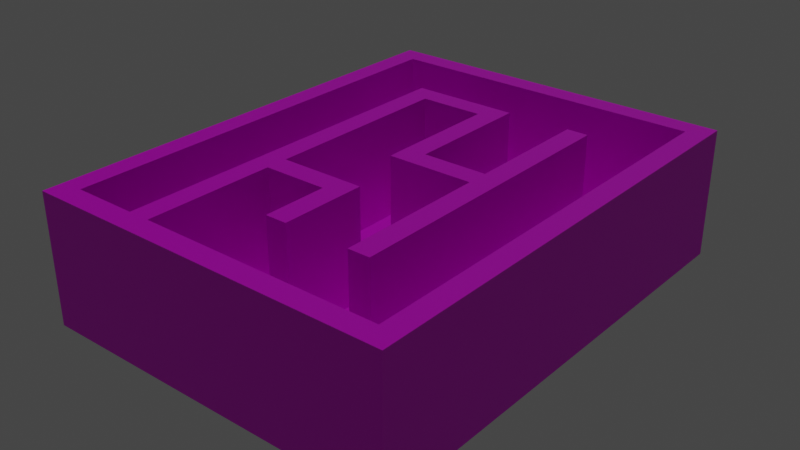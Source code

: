 # Source: Maze_1rst_Floor_v3.blend  (saved by Blender 2.82.7; exported with 4.5.12 LTS)
import bpy
from mathutils import Matrix  # noqa: F401  (used for matrix-valued properties, if any)

bpy.ops.wm.read_factory_settings(use_empty=True)
scene = bpy.context.scene
scene.name = 'Scene'

# ---- collections
col_collection = bpy.data.collections.new('Collection'); scene.collection.children.link(col_collection)

# ---- images (referenced by path relative to the original .blend; pixels are not part of the script)
import os
ASSET_DIR = os.environ.get("B2B_ASSET_DIR", "")  # directory of the original .blend (textures are referenced by path, not embedded)
HERE = os.path.dirname(os.path.abspath(__file__))  # packed textures are extracted next to this script under _unpacked/

def load_image(name, relpath, width, height, colorspace="sRGB"):
    """Load a texture the original file referenced (path relative to the .blend, or extracted next to this script)."""
    p = next((c for c in (os.path.join(HERE, relpath), os.path.join(ASSET_DIR, relpath)) if relpath and os.path.exists(c)), "")
    if p:
        img = bpy.data.images.load(p, check_existing=True)
        img.name = name
    else:  # same state as the original file: an image datablock whose file is absent (Cycles renders it pink)
        img = bpy.data.images.new(name, width, height)
        img.source = "FILE"
        img.filepath = "//" + (relpath or name)
    img.colorspace_settings.name = colorspace
    return img
img_stone_wall_jpg = load_image('Stone wall.jpg', 'Stone wall.jpg', 1024, 1024, 'sRGB')
img_stone_floor_normalp_jpg = load_image('Stone floor NORMALp.jpg', 'Stone floor NORMALp.jpg', 1024, 1024, 'sRGB')
img_stone_floor_jpg = load_image('Stone floor.jpg', 'Stone floor.jpg', 1024, 1024, 'sRGB')
img_ceiling_jpg = load_image('Ceiling.JPG', 'Ceiling.JPG', 1024, 1024, 'sRGB')

# ---- materials (node trees are filled in below, after node groups)
mat_stone_wall = bpy.data.materials.new('Stone wall')
mat_stone_wall.alpha_threshold = 0.0
mat_stone_wall.use_transparent_shadow = False
mat_stone_wall.line_color = (0.0, 0.0, 0.0, 1.0)
mat_stone_floor = bpy.data.materials.new('Stone floor')
mat_stone_floor.use_transparent_shadow = False
mat_ceiling = bpy.data.materials.new('Ceiling')
mat_ceiling.use_transparent_shadow = False

# ---- material node trees
mat_stone_wall.use_nodes = True; mat_stone_wall.node_tree.nodes.clear()
_N = mat_stone_wall.node_tree.nodes; _L = mat_stone_wall.node_tree.links
n0 = _N.new('ShaderNodeOutputMaterial'); n0.name = 'Material Output'; n0.location = (300, 300)
n1 = _N.new('ShaderNodeBsdfPrincipled'); n1.name = 'Principled BSDF'; n1.location = (10, 300)
n1.distribution = 'GGX'
n1.subsurface_method = 'BURLEY'
n1.inputs[2].default_value = 0.4
n1.inputs[3].default_value = 1.45
n1.inputs[27].default_value = (0.0, 0.0, 0.0, 1.0)
n1.inputs[28].default_value = 1.0
n2 = _N.new('ShaderNodeTexImage'); n2.name = 'Image Texture'; n2.location = (-280, 280)
n2.image = img_stone_wall_jpg
n3 = _N.new('ShaderNodeNormalMap'); n3.name = 'Normal Map'; n3.location = (-242, -139)
n4 = _N.new('ShaderNodeTexImage'); n4.name = 'Image Texture.001'; n4.location = (-601, 663)
n5 = _N.new('ShaderNodeTexImage'); n5.name = 'Image Texture.002'; n5.location = (-584, -98)
n5.image = img_stone_wall_jpg
_L.new(n1.outputs[0], n0.inputs[0])
_L.new(n2.outputs[0], n1.inputs[0])
_L.new(n3.outputs[0], n1.inputs[5])
n0.is_active_output = True
mat_stone_floor.use_nodes = True; mat_stone_floor.node_tree.nodes.clear()
_N = mat_stone_floor.node_tree.nodes; _L = mat_stone_floor.node_tree.links
n0 = _N.new('ShaderNodeOutputMaterial'); n0.name = 'Material Output'; n0.location = (280, 245)
n1 = _N.new('ShaderNodeBsdfPrincipled'); n1.name = 'Principled BSDF'; n1.location = (-12, 393)
n1.distribution = 'GGX'
n1.subsurface_method = 'BURLEY'
n1.inputs[3].default_value = 1.45
n1.inputs[27].default_value = (0.0, 0.0, 0.0, 1.0)
n1.inputs[28].default_value = 1.0
n2 = _N.new('ShaderNodeTexImage'); n2.name = 'Image Texture.001'; n2.location = (-541, 59)
n2.image = img_stone_floor_normalp_jpg
n3 = _N.new('ShaderNodeTexImage'); n3.name = 'Stone floor'; n3.location = (-314, 406)
n3.image = img_stone_floor_jpg
n4 = _N.new('ShaderNodeNormalMap'); n4.name = 'Normal Map'; n4.location = (-221, -44)
_L.new(n2.outputs[0], n4.inputs[1])
_L.new(n1.outputs[0], n0.inputs[0])
_L.new(n3.outputs[0], n1.inputs[0])
_L.new(n4.outputs[0], n1.inputs[5])
n0.is_active_output = True
mat_ceiling.use_nodes = True; mat_ceiling.node_tree.nodes.clear()
_N = mat_ceiling.node_tree.nodes; _L = mat_ceiling.node_tree.links
n0 = _N.new('ShaderNodeOutputMaterial'); n0.name = 'Material Output'; n0.location = (300, 300)
n1 = _N.new('ShaderNodeBsdfPrincipled'); n1.name = 'Principled BSDF'; n1.location = (10, 300)
n1.distribution = 'GGX'
n1.subsurface_method = 'BURLEY'
n1.inputs[3].default_value = 1.45
n1.inputs[27].default_value = (0.0, 0.0, 0.0, 1.0)
n1.inputs[28].default_value = 1.0
n2 = _N.new('ShaderNodeTexImage'); n2.name = 'Image Texture'; n2.location = (-340, 222)
n2.image = img_ceiling_jpg
_L.new(n1.outputs[0], n0.inputs[0])
_L.new(n2.outputs[0], n1.inputs[0])
n0.is_active_output = True

# ---- world
world_world = bpy.data.worlds.new('World'); scene.world = world_world
world_world.use_nodes = True; world_world.node_tree.nodes.clear()
_N = world_world.node_tree.nodes; _L = world_world.node_tree.links
n0 = _N.new('ShaderNodeOutputWorld'); n0.name = 'World Output'; n0.location = (300, 300)
n1 = _N.new('ShaderNodeBackground'); n1.name = 'Background'; n1.location = (10, 300)
n1.inputs[0].default_value = (0.05088, 0.05088, 0.05088, 1.0)
_L.new(n1.outputs[0], n0.inputs[0])
n0.is_active_output = True
world_world.color = (0.05088, 0.05088, 0.05088)
world_world.use_sun_shadow = False
world_world.sun_shadow_jitter_overblur = 0.0

# ---- lights
light_sun = bpy.data.lights.new('Sun', 'SUN')
light_sun.transmission_factor = 0.0
light_sun.energy = 1.0
light_sun.shadow_soft_size = 0.125

# ---- meshes
me_cube_002 = bpy.data.meshes.new('Cube.002')
me_cube_002.from_pydata([(0.0, 0.0, -1.0), (0.0, 22.0, -1.0), (17.0, 0.0, -1.0), (17.0, 22.0, -1.0), (1.0, 21.0, 0.0), (16.0, 21.0, 0.0), (4.0, 18.0, 0.0), (9.0, 18.0, 0.0), (12.0, 18.0, 0.0), (13.0, 18.0, 0.0), (5.0, 17.0, 0.0), (8.0, 17.0, 0.0), (9.0, 12.0, 0.0), (12.0, 12.0, 0.0), (8.0, 11.0, 0.0), (12.0, 11.0, 0.0), (5.0, 8.0, 0.0), (9.0, 8.0, 0.0), (5.0, 7.0, 0.0), (8.0, 7.0, 0.0), (8.0, 4.0, 0.0), (9.0, 4.0, 0.0), (12.0, 4.0, 0.0), (13.0, 4.0, 0.0), (1.0, 1.0, 0.0), (4.0, 1.0, 0.0), (5.0, 1.0, 0.0), (16.0, 1.0, 0.0), (0.0, 22.0, 5.0), (17.0, 22.0, 5.0), (17.0, 0.0, 5.0), (0.0, 0.0, 5.0), (0.0, 1.0, 5.0), (0.0, 1.0, 5.0), (16.0, 21.0, 5.0), (16.0, 1.0, 5.0), (1.0, 21.0, 5.0), (4.0, 18.0, 5.0), (9.0, 18.0, 5.0), (12.0, 18.0, 5.0), (13.0, 18.0, 5.0), (5.0, 17.0, 5.0), (8.0, 17.0, 5.0), (1.0, 1.0, 5.0), (9.0, 12.0, 5.0), (12.0, 12.0, 5.0), (8.0, 11.0, 5.0), (12.0, 11.0, 5.0), (1.0, 1.0, 5.0), (5.0, 8.0, 5.0), (9.0, 8.0, 5.0), (5.0, 7.0, 5.0), (8.0, 7.0, 5.0), (8.0, 4.0, 5.0), (9.0, 4.0, 5.0), (12.0, 4.0, 5.0), (13.0, 4.0, 5.0), (4.0, 1.0, 5.0), (5.0, 1.0, 5.0)], [], [(24, 4, 36, 43, 48), (22, 23, 56, 55), (18, 19, 52, 51), (10, 11, 42, 41), (16, 49, 50, 17), (24, 48, 57, 25), (27, 35, 34, 5), (6, 37, 38, 7), (20, 21, 54, 53), (12, 44, 45, 13), (14, 46, 42, 11), (9, 8, 39, 40), (25, 57, 37, 6), (3, 2, 0, 1), (14, 15, 47, 46), (29, 30, 2, 3), (12, 7, 38, 44), (3, 1, 28, 29), (31, 32, 33, 28, 1, 0), (0, 2, 30, 31), (37, 57, 48, 32, 31, 30, 29, 28, 33, 43, 36, 34, 35, 58, 51, 52, 53, 54, 50, 49, 41, 42, 46, 47, 55, 56, 40, 39, 45, 44, 38), (16, 10, 41, 49), (23, 9, 40, 56), (4, 5, 34, 36), (22, 55, 47, 15), (13, 45, 39, 8), (26, 18, 51, 58), (21, 17, 50, 54), (4, 24, 25, 6, 7, 12, 13, 8, 9, 23, 22, 15, 14, 11, 10, 16, 17, 21, 20, 19, 18, 26, 27, 5), (27, 26, 58, 35), (20, 53, 52, 19)])
me_cube_002.polygons.foreach_set('material_index', [0, 0, 0, 0, 0, 0, 0, 0, 0, 0, 0, 0, 0, 2, 0, 2, 0, 2, 2, 2, 1, 0, 0, 0, 0, 0, 0, 0, 1, 0, 0])
_uv = me_cube_002.uv_layers.new(name='UVMap')
_uv.uv.foreach_set('vector', [6.375, 0.9987, 2.346, 1.002, 2.345, -0.005684, 6.374, -0.008741, 6.392, -0.008448, -0.2727, 0.004971, -0.07471, 0.004971, -0.07471, 0.995, -0.2727, 0.995, -8.985, 0.004972, -8.391, 0.004972, -8.391, 0.995, -8.985, 0.995, -4.233, 0.004972, -3.639, 0.004972, -3.639, 0.995, -4.233, 0.995, -6.015, 0.004972, -6.015, 0.995, -6.807, 0.995, -6.807, 0.004972, 6.375, 0.9987, 6.392, -0.008448, 6.996, 0.00164, 6.979, 1.009, -4.706, 1.007, -4.707, -0.0003347, -0.6773, -0.003391, -0.6765, 1.004, 6.856, 0.004972, 6.856, 0.995, 5.866, 0.995, 5.866, 0.004972, -7.797, 0.004972, -7.599, 0.004974, -7.599, 0.995, -7.797, 0.995, 4.678, 0.004972, 4.678, 0.995, 4.084, 0.995, 4.084, 0.004972, -2.451, 0.004971, -2.451, 0.995, -3.639, 0.995, -3.639, 0.004972, 2.697, 0.004972, 2.895, 0.004972, 2.895, 0.995, 2.697, 0.995, 10.22, 0.004972, 10.22, 0.995, 6.856, 0.995, 6.856, 0.004972, 0.375, 0.5, 0.375, 0.75, 0.125, 0.75, 0.125, 0.5, -2.451, 0.004971, -1.659, 0.004972, -1.659, 0.995, -2.451, 0.995, 0.03861, 0.005664, 3.674, 0.005664, 3.674, 0.9972, 0.03861, 0.9972, 4.678, 0.004972, 5.866, 0.004972, 5.866, 0.995, 4.678, 0.995, 0.03861, 0.9972, -2.771, 0.9972, -2.771, 0.005664, 0.03861, 0.005664, -6.407, 0.005663, -6.241, 0.002779, -6.241, 0.005663, -2.771, 0.005664, -2.771, 0.9972, -6.407, 0.9972, 6.484, 0.9972, 3.674, 0.9972, 3.674, 0.005664, 6.484, 0.005663, 4.041, 2.663, -4.559, 2.663, -4.559, 4.18, -4.559, 4.686, -5.064, 4.686, -5.064, -3.913, 6.064, -3.913, 6.064, 4.686, -4.559, 4.686, -4.559, 4.18, 5.559, 4.18, 5.559, -3.408, -4.559, -3.408, -4.559, 2.157, -1.524, 2.157, -1.524, 0.6393, -3.041, 0.6393, -3.041, 0.1335, -1.018, 0.1335, -1.018, 2.157, 3.535, 2.157, 3.535, 0.6393, 0.4997, 0.6393, 0.4997, -1.384, -3.041, -1.384, -3.041, -1.89, 4.041, -1.89, 4.041, -1.384, 1.006, -1.384, 1.006, 0.1335, 4.041, 0.1335, -6.015, 0.004972, -4.233, 0.004972, -4.233, 0.995, -6.015, 0.995, -0.07471, 0.004971, 2.697, 0.004972, 2.697, 0.995, -0.07471, 0.995, 2.346, 1.002, -0.6765, 1.004, -0.6773, -0.003391, 2.345, -0.005684, -0.2727, 0.004971, -0.2727, 0.995, -1.659, 0.995, -1.659, 0.004972, 4.084, 0.004972, 4.084, 0.995, 2.895, 0.995, 2.895, 0.004972, -10.17, 0.004974, -8.985, 0.004972, -8.985, 0.995, -10.17, 0.995, -7.599, 0.004974, -6.807, 0.004972, -6.807, 0.995, -7.599, 0.995, 2.043, -12.8, 2.043, 1.037, -0.03306, 1.037, -0.03305, -10.73, -3.493, -10.73, -3.493, -6.574, -5.568, -6.574, -5.568, -10.73, -6.26, -10.73, -6.26, -1.038, -5.568, -1.038, -5.568, -5.882, -2.801, -5.882, -2.801, -10.03, -0.725, -10.03, -0.725, -3.806, -3.493, -3.806, -3.493, -1.038, -2.801, -1.038, -2.801, -3.114, -0.725, -3.114, -0.725, 1.037, -8.336, 1.037, -8.336, -12.8, -4.706, 1.007, -6.922, 1.009, -6.923, 0.001346, -4.707, -0.0003347, -7.797, 0.004972, -7.797, 0.995, -8.391, 0.995, -8.391, 0.004972])
me_cube_002.materials.append(mat_stone_wall)
me_cube_002.materials.append(mat_stone_floor)
me_cube_002.materials.append(mat_ceiling)
me_cube_002.use_remesh_fix_poles = True
me_cube_002.use_remesh_preserve_attributes = False
me_cube_002.use_mirror_vertex_groups = False
me_cube_002.update()

# ---- objects
ob_cube = bpy.data.objects.new('Cube', me_cube_002)
ob_sun = bpy.data.objects.new('Sun', light_sun)

# ---- transforms, parenting, visibility, modifiers, constraints
ob_cube.location = (0.0, 0.0, 0.0)
ob_cube.lineart.crease_threshold = 0.0
ob_sun.location = (0.0, 0.0, 0.0)
ob_sun.lineart.crease_threshold = 0.0

# ---- collection membership
col_collection.objects.link(ob_cube)
col_collection.objects.link(ob_sun)

# ---- scene / render settings (as saved in the file)
scene.frame_start = 1; scene.frame_end = 250; scene.frame_set(57)
scene.render.engine = 'BLENDER_EEVEE_NEXT'
scene.cycles.use_denoising = False
scene.cycles.samples = 128
scene.cycles.sampling_pattern = 'TABULATED_SOBOL'
scene.cycles.use_adaptive_sampling = False
scene.cycles.use_light_tree = False
scene.view_settings.view_transform = 'Filmic'
bpy.context.view_layer.update()

# ---- added for rendering (the .blend has no active camera): camera
cam_auto = bpy.data.cameras.new('AutoCamera')
cam_auto.lens = 50.0
cam_auto.sensor_width = 36.0
cam_auto.clip_end = 1000.0
ob_auto_camera = bpy.data.objects.new('AutoCamera', cam_auto)
scene.collection.objects.link(ob_auto_camera)
ob_auto_camera.location = (34.8161, -20.5793, 23.0529)
ob_auto_camera.rotation_euler = (1.09748, -7.21219e-08, 0.694738)
scene.camera = ob_auto_camera
bpy.context.view_layer.update()
